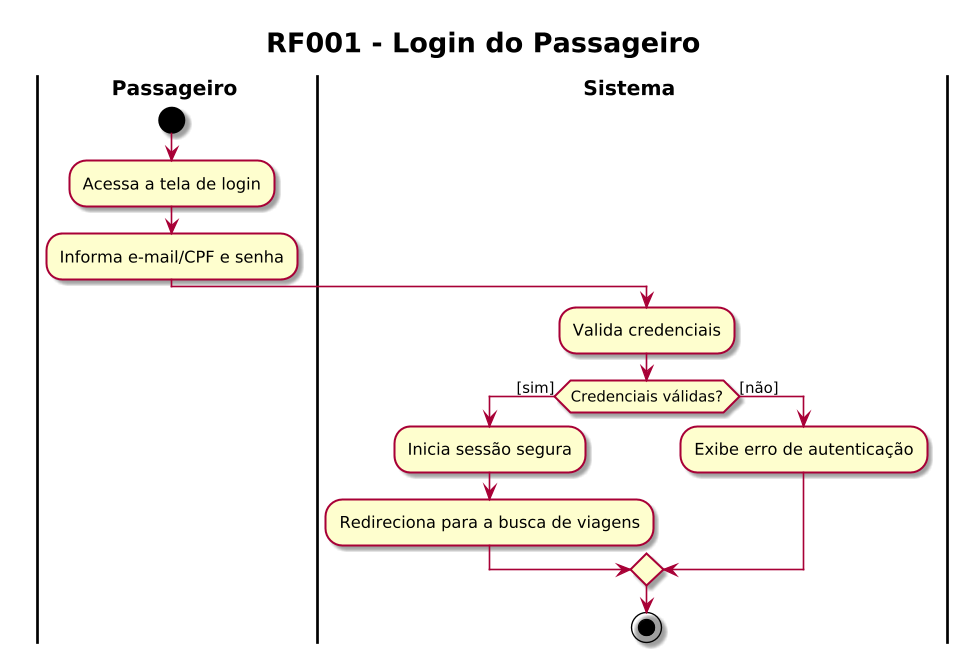

The diagram above was rendered by PlantUML. Its source (embedded in the PNG):
@startuml RF001b_Login
skin rose
!pragma useVerticalIf on
skinparam dpi 130
skinparam defaultFontName "Helvetica"
skinparam ActivityPadding 12
skinparam ActivityMargin 8
skinparam DiamondPadding 6
skinparam DiamondMargin 8
skinparam swimlaneWidth same
skinparam swimlaneTitleFontStyle bold
skinparam swimlaneTitleFontSize 15
skinparam ArrowThickness 1.2
skinparam TitleFontSize 20
skinparam TitleFontStyle bold
title RF001 - Login do Passageiro
|Passageiro|
start
:Acessa a tela de login;
:Informa e-mail/CPF e senha;
|Sistema|
:Valida credenciais;
if (Credenciais válidas?) then ([sim])
  :Inicia sessão segura;
  :Redireciona para a busca de viagens;
else ([não])
  :Exibe erro de autenticação;
endif
stop
@enduml